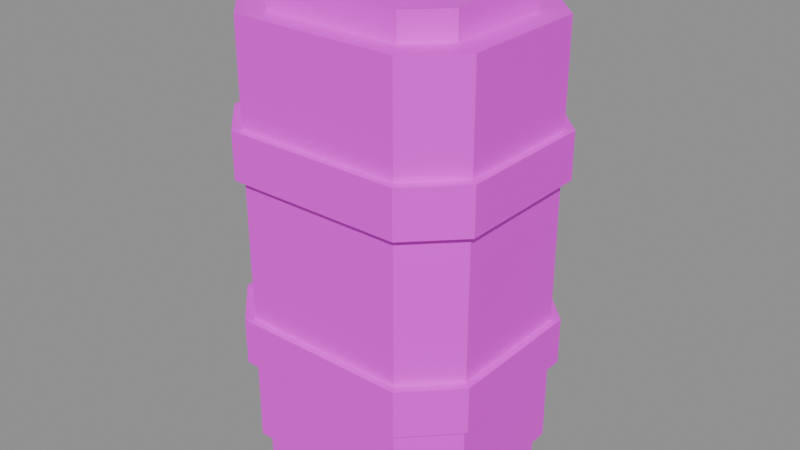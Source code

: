 # Source: vr_mag_light.blend  (saved by Blender 5.2.45; exported with 4.5.12 LTS)
import bpy
from mathutils import Matrix  # noqa: F401  (used for matrix-valued properties, if any)

bpy.ops.wm.read_factory_settings(use_empty=True)
scene = bpy.context.scene
scene.name = 'Scene'

# ---- collections
col_anchors = bpy.data.collections.new('anchors'); scene.collection.children.link(col_anchors)

# ---- images (referenced by path relative to the original .blend; pixels are not part of the script)
import os
ASSET_DIR = os.environ.get("B2B_ASSET_DIR", "")  # directory of the original .blend (textures are referenced by path, not embedded)
HERE = os.path.dirname(os.path.abspath(__file__))  # packed textures are extracted next to this script under _unpacked/

def load_image(name, relpath, width, height, colorspace="sRGB"):
    """Load a texture the original file referenced (path relative to the .blend, or extracted next to this script)."""
    p = next((c for c in (os.path.join(HERE, relpath), os.path.join(ASSET_DIR, relpath)) if relpath and os.path.exists(c)), "")
    if p:
        img = bpy.data.images.load(p, check_existing=True)
        img.name = name
    else:  # same state as the original file: an image datablock whose file is absent (Cycles renders it pink)
        img = bpy.data.images.new(name, width, height)
        img.source = "FILE"
        img.filepath = "//" + (relpath or name)
    img.colorspace_settings.name = colorspace
    return img
img_vr_mag_light_skin0 = load_image('vr_mag_light_skin0', 'vr_mag_light_skin0.png', 1024, 1024, 'sRGB')

# ---- materials (node trees are filled in below, after node groups)
mat_vr_mag_light = bpy.data.materials.new('vr_mag_light')

# ---- material node trees
mat_vr_mag_light.use_nodes = True; mat_vr_mag_light.node_tree.nodes.clear()
_N = mat_vr_mag_light.node_tree.nodes; _L = mat_vr_mag_light.node_tree.links
n0 = _N.new('ShaderNodeBsdfPrincipled'); n0.name = 'Principled BSDF'; n0.location = (-200, 100)
n0.inputs[10].default_value = 0.005
n1 = _N.new('ShaderNodeOutputMaterial'); n1.name = 'Material Output'; n1.location = (200, 100)
n2 = _N.new('ShaderNodeTexImage'); n2.name = 'Image Texture'; n2.location = (0, 0)
n2.image = img_vr_mag_light_skin0
n2.interpolation = 'Closest'
_L.new(n0.outputs[0], n1.inputs[0])
_L.new(n2.outputs[0], n0.inputs[0])
n1.is_active_output = True

# ---- meshes
me_vr_mag_light = bpy.data.meshes.new('vr_mag_light')
me_vr_mag_light.from_pydata([(1.154, -1.5, -2.887), (1.748, -0.8973, -2.887), (1.748, -0.8973, 2.904), (1.154, -1.5, 2.904), (1.748, 0.8973, -2.887), (1.748, 0.8973, 2.904), (1.154, 1.5, -2.887), (1.154, 1.5, 2.904), (-1.154, 1.5, -2.887), (-1.154, 1.5, 2.904), (-1.748, 0.8973, -2.887), (-1.748, 0.8973, 2.904), (-1.748, -0.8973, -2.887), (-1.748, -0.8973, 2.904), (-1.154, -1.5, -2.887), (-1.154, -1.5, 2.904), (0.007255, 0.006274, 2.904), (0.007255, 0.006274, -2.887), (1.226, -1.6, -1.718), (1.85, -0.9725, -1.718), (1.85, -0.9725, -1.078), (1.226, -1.6, -1.078), (1.85, 0.9725, -1.718), (1.85, 0.9725, -1.078), (1.226, 1.6, -1.718), (1.226, 1.6, -1.078), (-1.226, 1.6, -1.718), (-1.226, 1.6, -1.078), (-1.85, 0.9725, -1.718), (-1.85, 0.9725, -1.078), (-1.85, -0.9725, -1.718), (-1.85, -0.9725, -1.078), (-1.226, -1.6, -1.718), (-1.226, -1.6, -1.078), (0.007255, 0.006274, -1.078), (0.007255, 0.006274, -1.718), (1.226, -1.6, 0.8714), (1.85, -0.9725, 0.8714), (1.85, -0.9725, 1.512), (1.226, -1.6, 1.512), (1.85, 0.9725, 0.8714), (1.85, 0.9725, 1.512), (1.226, 1.6, 0.8714), (1.226, 1.6, 1.512), (-1.226, 1.6, 0.8714), (-1.226, 1.6, 1.512), (-1.85, 0.9725, 0.8714), (-1.85, 0.9725, 1.512), (-1.85, -0.9725, 0.8714), (-1.85, -0.9725, 1.512), (-1.226, -1.6, 0.8714), (-1.226, -1.6, 1.512), (0.007255, 0.006274, 1.512), (0.007255, 0.006274, 0.8714), (1.11, -1.374, -3.5), (1.603, -0.8847, -3.5), (1.603, -0.8847, -2.887), (1.11, -1.374, -2.887), (1.603, 0.8847, -3.5), (1.603, 0.8847, -2.887), (1.11, 1.374, -3.5), (1.11, 1.374, -2.887), (-1.11, 1.374, -3.5), (-1.11, 1.374, -2.887), (-1.603, 0.8847, -3.5), (-1.603, 0.8847, -2.887), (-1.603, -0.8847, -3.5), (-1.603, -0.8847, -2.887), (-1.11, -1.374, -3.5), (-1.11, -1.374, -2.887), (0.007255, 0.006274, -3.5), (0.9504, -1.198, 2.904), (1.4, -0.7467, 2.904), (1.4, -0.7467, 3.266), (0.9504, -1.198, 3.266), (1.4, 0.7467, 2.904), (1.4, 0.7467, 3.266), (0.9504, 1.198, 2.904), (0.9504, 1.198, 3.266), (-0.9504, 1.198, 2.904), (-0.9504, 1.198, 3.266), (-1.4, 0.7467, 2.904), (-1.4, 0.7467, 3.266), (-1.4, -0.7467, 2.904), (-1.4, -0.7467, 3.266), (-0.9504, -1.198, 2.904), (-0.9504, -1.198, 3.266), (0.007255, 0.006274, 3.266), (0.3265, -0.4957, 3.238), (0.5006, -0.32, 3.238), (0.5006, -0.32, 3.6), (0.3265, -0.4957, 3.6), (0.5006, 0.32, 3.238), (0.5006, 0.32, 3.6), (0.3265, 0.4957, 3.238), (0.3265, 0.4957, 3.6), (-0.3265, 0.4957, 3.238), (-0.3265, 0.4957, 3.6), (-0.5006, 0.32, 3.238), (-0.5006, 0.32, 3.6), (-0.5006, -0.32, 3.238), (-0.5006, -0.32, 3.6), (-0.3265, -0.4957, 3.238), (-0.3265, -0.4957, 3.6), (0.007255, 0.006274, 3.6), (0.007255, 0.006274, 3.238)], [], [(0, 1, 2), (0, 2, 3), (1, 4, 5), (1, 5, 2), (4, 6, 7), (4, 7, 5), (6, 8, 9), (6, 9, 7), (8, 10, 11), (8, 11, 9), (10, 12, 13), (10, 13, 11), (12, 14, 15), (12, 15, 13), (14, 0, 3), (14, 3, 15), (16, 3, 2), (16, 2, 5), (16, 5, 7), (16, 7, 9), (16, 9, 11), (16, 11, 13), (16, 13, 15), (16, 15, 3), (17, 1, 0), (17, 4, 1), (17, 6, 4), (17, 8, 6), (17, 10, 8), (17, 12, 10), (17, 14, 12), (17, 0, 14), (18, 19, 20), (18, 20, 21), (19, 22, 23), (19, 23, 20), (22, 24, 25), (22, 25, 23), (24, 26, 27), (24, 27, 25), (26, 28, 29), (26, 29, 27), (28, 30, 31), (28, 31, 29), (30, 32, 33), (30, 33, 31), (32, 18, 21), (32, 21, 33), (34, 21, 20), (34, 20, 23), (34, 23, 25), (34, 25, 27), (34, 27, 29), (34, 29, 31), (34, 31, 33), (34, 33, 21), (35, 19, 18), (35, 22, 19), (35, 24, 22), (35, 26, 24), (35, 28, 26), (35, 30, 28), (35, 32, 30), (35, 18, 32), (36, 37, 38), (36, 38, 39), (37, 40, 41), (37, 41, 38), (40, 42, 43), (40, 43, 41), (42, 44, 45), (42, 45, 43), (44, 46, 47), (44, 47, 45), (46, 48, 49), (46, 49, 47), (48, 50, 51), (48, 51, 49), (50, 36, 39), (50, 39, 51), (52, 39, 38), (52, 38, 41), (52, 41, 43), (52, 43, 45), (52, 45, 47), (52, 47, 49), (52, 49, 51), (52, 51, 39), (53, 37, 36), (53, 40, 37), (53, 42, 40), (53, 44, 42), (53, 46, 44), (53, 48, 46), (53, 50, 48), (53, 36, 50), (54, 55, 56), (54, 56, 57), (55, 58, 59), (55, 59, 56), (58, 60, 61), (58, 61, 59), (60, 62, 63), (60, 63, 61), (62, 64, 65), (62, 65, 63), (64, 66, 67), (64, 67, 65), (66, 68, 69), (66, 69, 67), (68, 54, 57), (68, 57, 69), (17, 57, 56), (17, 56, 59), (17, 59, 61), (17, 61, 63), (17, 63, 65), (17, 65, 67), (17, 67, 69), (17, 69, 57), (70, 55, 54), (70, 58, 55), (70, 60, 58), (70, 62, 60), (70, 64, 62), (70, 66, 64), (70, 68, 66), (70, 54, 68), (71, 72, 73), (71, 73, 74), (72, 75, 76), (72, 76, 73), (75, 77, 78), (75, 78, 76), (77, 79, 80), (77, 80, 78), (79, 81, 82), (79, 82, 80), (81, 83, 84), (81, 84, 82), (83, 85, 86), (83, 86, 84), (85, 71, 74), (85, 74, 86), (87, 74, 73), (87, 73, 76), (87, 76, 78), (87, 78, 80), (87, 80, 82), (87, 82, 84), (87, 84, 86), (87, 86, 74), (16, 72, 71), (16, 75, 72), (16, 77, 75), (16, 79, 77), (16, 81, 79), (16, 83, 81), (16, 85, 83), (16, 71, 85), (88, 89, 90), (88, 90, 91), (89, 92, 93), (89, 93, 90), (92, 94, 95), (92, 95, 93), (94, 96, 97), (94, 97, 95), (96, 98, 99), (96, 99, 97), (98, 100, 101), (98, 101, 99), (100, 102, 103), (100, 103, 101), (102, 88, 91), (102, 91, 103), (104, 91, 90), (104, 90, 93), (104, 93, 95), (104, 95, 97), (104, 97, 99), (104, 99, 101), (104, 101, 103), (104, 103, 91), (105, 89, 88), (105, 92, 89), (105, 94, 92), (105, 96, 94), (105, 98, 96), (105, 100, 98), (105, 102, 100), (105, 88, 102)])
me_vr_mag_light.polygons.foreach_set('use_smooth', [True] * 192)
_k = set([(0, 1), (0, 3), (0, 14), (1, 2), (1, 4), (2, 3), (2, 5), (3, 15), (4, 5), (4, 6), (5, 7), (6, 7), (6, 8), (7, 9), (8, 9), (8, 10), (9, 11), (10, 11), (10, 12), (11, 13), (12, 13), (12, 14), (13, 15), (14, 15), (18, 19), (18, 21), (18, 32), (19, 20), (19, 22), (20, 21), (20, 23), (21, 33), (22, 23), (22, 24), (23, 25), (24, 25), (24, 26), (25, 27), (26, 27), (26, 28), (27, 29), (28, 29), (28, 30), (29, 31), (30, 31), (30, 32), (31, 33), (32, 33), (36, 37), (36, 39), (36, 50), (37, 38), (37, 40), (38, 39), (38, 41), (39, 51), (40, 41), (40, 42), (41, 43), (42, 43), (42, 44), (43, 45), (44, 45), (44, 46), (45, 47), (46, 47), (46, 48), (47, 49), (48, 49), (48, 50), (49, 51), (50, 51), (54, 55), (54, 57), (54, 68), (55, 56), (55, 58), (56, 57), (56, 59), (57, 69), (58, 59), (58, 60), (59, 61), (60, 61), (60, 62), (61, 63), (62, 63), (62, 64), (63, 65), (64, 65), (64, 66), (65, 67), (66, 67), (66, 68), (67, 69), (68, 69), (71, 72), (71, 74), (71, 85), (72, 73), (72, 75), (73, 74), (73, 76), (74, 86), (75, 76), (75, 77), (76, 78), (77, 78), (77, 79), (78, 80), (79, 80), (79, 81), (80, 82), (81, 82), (81, 83), (82, 84), (83, 84), (83, 85), (84, 86), (85, 86), (88, 89), (88, 91), (88, 102), (89, 90), (89, 92), (90, 91), (90, 93), (91, 103), (92, 93), (92, 94), (93, 95), (94, 95), (94, 96), (95, 97), (96, 97), (96, 98), (97, 99), (98, 99), (98, 100), (99, 101), (100, 101), (100, 102), (101, 103), (102, 103)])
me_vr_mag_light.attributes.new('sharp_edge', 'BOOLEAN', 'EDGE').data.foreach_set('value', [ (min(e.vertices), max(e.vertices)) in _k for e in me_vr_mag_light.edges])
_uv = me_vr_mag_light.uv_layers.new(name='UVMap')
_uv.uv.foreach_set('vector', [0.02344, 0.5078, 0.4922, 0.5078, 0.4922, 0.9766, 0.02344, 0.5078, 0.4922, 0.9766, 0.02344, 0.9766, 0.02344, 0.5078, 0.4922, 0.5078, 0.4922, 0.9766, 0.02344, 0.5078, 0.4922, 0.9766, 0.02344, 0.9766, 0.02344, 0.5078, 0.4922, 0.5078, 0.4922, 0.9766, 0.02344, 0.5078, 0.4922, 0.9766, 0.02344, 0.9766, 0.02344, 0.5078, 0.4922, 0.5078, 0.4922, 0.9766, 0.02344, 0.5078, 0.4922, 0.9766, 0.02344, 0.9766, 0.02344, 0.5078, 0.4922, 0.5078, 0.4922, 0.9766, 0.02344, 0.5078, 0.4922, 0.9766, 0.02344, 0.9766, 0.02344, 0.5078, 0.4922, 0.5078, 0.4922, 0.9766, 0.02344, 0.5078, 0.4922, 0.9766, 0.02344, 0.9766, 0.02344, 0.5078, 0.4922, 0.5078, 0.4922, 0.9766, 0.02344, 0.5078, 0.4922, 0.9766, 0.02344, 0.9766, 0.02344, 0.5078, 0.4922, 0.5078, 0.4922, 0.9766, 0.02344, 0.5078, 0.4922, 0.9766, 0.02344, 0.9766, 0.2578, 0.1172, 0.3984, 0.2266, 0.4922, 0.1953, 0.2578, 0.1172, 0.4922, 0.1953, 0.4922, 0.05469, 0.2578, 0.1172, 0.4922, 0.05469, 0.3984, 0.007812, 0.2578, 0.1172, 0.3984, 0.007812, 0.1016, 0.007812, 0.2578, 0.1172, 0.1016, 0.007812, 0.02344, 0.05469, 0.2578, 0.1172, 0.02344, 0.05469, 0.02344, 0.1953, 0.2578, 0.1172, 0.02344, 0.1953, 0.1016, 0.2266, 0.2578, 0.1172, 0.1016, 0.2266, 0.3984, 0.2266, 0.2578, 0.1172, 0.4922, 0.1953, 0.3984, 0.2266, 0.2578, 0.1172, 0.4922, 0.05469, 0.4922, 0.1953, 0.2578, 0.1172, 0.3984, 0.007812, 0.4922, 0.05469, 0.2578, 0.1172, 0.1016, 0.007812, 0.3984, 0.007812, 0.2578, 0.1172, 0.02344, 0.05469, 0.1016, 0.007812, 0.2578, 0.1172, 0.02344, 0.1953, 0.02344, 0.05469, 0.2578, 0.1172, 0.1016, 0.2266, 0.02344, 0.1953, 0.2578, 0.1172, 0.3984, 0.2266, 0.1016, 0.2266, 0.02344, 0.2578, 0.4922, 0.2578, 0.4922, 0.4766, 0.02344, 0.2578, 0.4922, 0.4766, 0.02344, 0.4766, 0.02344, 0.2578, 0.4922, 0.2578, 0.4922, 0.4766, 0.02344, 0.2578, 0.4922, 0.4766, 0.02344, 0.4766, 0.02344, 0.2578, 0.4922, 0.2578, 0.4922, 0.4766, 0.02344, 0.2578, 0.4922, 0.4766, 0.02344, 0.4766, 0.02344, 0.2578, 0.4922, 0.2578, 0.4922, 0.4766, 0.02344, 0.2578, 0.4922, 0.4766, 0.02344, 0.4766, 0.02344, 0.2578, 0.4922, 0.2578, 0.4922, 0.4766, 0.02344, 0.2578, 0.4922, 0.4766, 0.02344, 0.4766, 0.02344, 0.2578, 0.4922, 0.2578, 0.4922, 0.4766, 0.02344, 0.2578, 0.4922, 0.4766, 0.02344, 0.4766, 0.02344, 0.2578, 0.4922, 0.2578, 0.4922, 0.4766, 0.02344, 0.2578, 0.4922, 0.4766, 0.02344, 0.4766, 0.02344, 0.2578, 0.4922, 0.2578, 0.4922, 0.4766, 0.02344, 0.2578, 0.4922, 0.4766, 0.02344, 0.4766, 0.2578, 0.3672, 0.3984, 0.4766, 0.4922, 0.4453, 0.2578, 0.3672, 0.4922, 0.4453, 0.4922, 0.3047, 0.2578, 0.3672, 0.4922, 0.3047, 0.3984, 0.2578, 0.2578, 0.3672, 0.3984, 0.2578, 0.1016, 0.2578, 0.2578, 0.3672, 0.1016, 0.2578, 0.02344, 0.3047, 0.2578, 0.3672, 0.02344, 0.3047, 0.02344, 0.4453, 0.2578, 0.3672, 0.02344, 0.4453, 0.1016, 0.4766, 0.2578, 0.3672, 0.1016, 0.4766, 0.3984, 0.4766, 0.2578, 0.3672, 0.4922, 0.4453, 0.3984, 0.4766, 0.2578, 0.3672, 0.4922, 0.3047, 0.4922, 0.4453, 0.2578, 0.3672, 0.3984, 0.2578, 0.4922, 0.3047, 0.2578, 0.3672, 0.1016, 0.2578, 0.3984, 0.2578, 0.2578, 0.3672, 0.02344, 0.3047, 0.1016, 0.2578, 0.2578, 0.3672, 0.02344, 0.4453, 0.02344, 0.3047, 0.2578, 0.3672, 0.1016, 0.4766, 0.02344, 0.4453, 0.2578, 0.3672, 0.3984, 0.4766, 0.1016, 0.4766, 0.02344, 0.2578, 0.4922, 0.2578, 0.4922, 0.4766, 0.02344, 0.2578, 0.4922, 0.4766, 0.02344, 0.4766, 0.02344, 0.2578, 0.4922, 0.2578, 0.4922, 0.4766, 0.02344, 0.2578, 0.4922, 0.4766, 0.02344, 0.4766, 0.02344, 0.2578, 0.4922, 0.2578, 0.4922, 0.4766, 0.02344, 0.2578, 0.4922, 0.4766, 0.02344, 0.4766, 0.02344, 0.2578, 0.4922, 0.2578, 0.4922, 0.4766, 0.02344, 0.2578, 0.4922, 0.4766, 0.02344, 0.4766, 0.02344, 0.2578, 0.4922, 0.2578, 0.4922, 0.4766, 0.02344, 0.2578, 0.4922, 0.4766, 0.02344, 0.4766, 0.02344, 0.2578, 0.4922, 0.2578, 0.4922, 0.4766, 0.02344, 0.2578, 0.4922, 0.4766, 0.02344, 0.4766, 0.02344, 0.2578, 0.4922, 0.2578, 0.4922, 0.4766, 0.02344, 0.2578, 0.4922, 0.4766, 0.02344, 0.4766, 0.02344, 0.2578, 0.4922, 0.2578, 0.4922, 0.4766, 0.02344, 0.2578, 0.4922, 0.4766, 0.02344, 0.4766, 0.2578, 0.3672, 0.3984, 0.4766, 0.4922, 0.4453, 0.2578, 0.3672, 0.4922, 0.4453, 0.4922, 0.3047, 0.2578, 0.3672, 0.4922, 0.3047, 0.3984, 0.2578, 0.2578, 0.3672, 0.3984, 0.2578, 0.1016, 0.2578, 0.2578, 0.3672, 0.1016, 0.2578, 0.02344, 0.3047, 0.2578, 0.3672, 0.02344, 0.3047, 0.02344, 0.4453, 0.2578, 0.3672, 0.02344, 0.4453, 0.1016, 0.4766, 0.2578, 0.3672, 0.1016, 0.4766, 0.3984, 0.4766, 0.2578, 0.3672, 0.4922, 0.4453, 0.3984, 0.4766, 0.2578, 0.3672, 0.4922, 0.3047, 0.4922, 0.4453, 0.2578, 0.3672, 0.3984, 0.2578, 0.4922, 0.3047, 0.2578, 0.3672, 0.1016, 0.2578, 0.3984, 0.2578, 0.2578, 0.3672, 0.02344, 0.3047, 0.1016, 0.2578, 0.2578, 0.3672, 0.02344, 0.4453, 0.02344, 0.3047, 0.2578, 0.3672, 0.1016, 0.4766, 0.02344, 0.4453, 0.2578, 0.3672, 0.3984, 0.4766, 0.1016, 0.4766, 0.02344, 0.007812, 0.4922, 0.007812, 0.4922, 0.2266, 0.02344, 0.007812, 0.4922, 0.2266, 0.02344, 0.2266, 0.02344, 0.007812, 0.4922, 0.007812, 0.4922, 0.2266, 0.02344, 0.007812, 0.4922, 0.2266, 0.02344, 0.2266, 0.02344, 0.007812, 0.4922, 0.007812, 0.4922, 0.2266, 0.02344, 0.007812, 0.4922, 0.2266, 0.02344, 0.2266, 0.02344, 0.007812, 0.4922, 0.007812, 0.4922, 0.2266, 0.02344, 0.007812, 0.4922, 0.2266, 0.02344, 0.2266, 0.02344, 0.007812, 0.4922, 0.007812, 0.4922, 0.2266, 0.02344, 0.007812, 0.4922, 0.2266, 0.02344, 0.2266, 0.02344, 0.007812, 0.4922, 0.007812, 0.4922, 0.2266, 0.02344, 0.007812, 0.4922, 0.2266, 0.02344, 0.2266, 0.02344, 0.007812, 0.4922, 0.007812, 0.4922, 0.2266, 0.02344, 0.007812, 0.4922, 0.2266, 0.02344, 0.2266, 0.02344, 0.007812, 0.4922, 0.007812, 0.4922, 0.2266, 0.02344, 0.007812, 0.4922, 0.2266, 0.02344, 0.2266, 0.2578, 0.1172, 0.4141, 0.2266, 0.4922, 0.1953, 0.2578, 0.1172, 0.4922, 0.1953, 0.4922, 0.05469, 0.2578, 0.1172, 0.4922, 0.05469, 0.4141, 0.007812, 0.2578, 0.1172, 0.4141, 0.007812, 0.08594, 0.007812, 0.2578, 0.1172, 0.08594, 0.007812, 0.02344, 0.05469, 0.2578, 0.1172, 0.02344, 0.05469, 0.02344, 0.1953, 0.2578, 0.1172, 0.02344, 0.1953, 0.08594, 0.2266, 0.2578, 0.1172, 0.08594, 0.2266, 0.4141, 0.2266, 0.2578, 0.1172, 0.4922, 0.1953, 0.4141, 0.2266, 0.2578, 0.1172, 0.4922, 0.05469, 0.4922, 0.1953, 0.2578, 0.1172, 0.4141, 0.007812, 0.4922, 0.05469, 0.2578, 0.1172, 0.08594, 0.007812, 0.4141, 0.007812, 0.2578, 0.1172, 0.02344, 0.05469, 0.08594, 0.007812, 0.2578, 0.1172, 0.02344, 0.1953, 0.02344, 0.05469, 0.2578, 0.1172, 0.08594, 0.2266, 0.02344, 0.1953, 0.2578, 0.1172, 0.4141, 0.2266, 0.08594, 0.2266, 0.5234, 0.7578, 0.9922, 0.7578, 0.9922, 0.9766, 0.5234, 0.7578, 0.9922, 0.9766, 0.5234, 0.9766, 0.5234, 0.7578, 0.9922, 0.7578, 0.9922, 0.9766, 0.5234, 0.7578, 0.9922, 0.9766, 0.5234, 0.9766, 0.5234, 0.7578, 0.9922, 0.7578, 0.9922, 0.9766, 0.5234, 0.7578, 0.9922, 0.9766, 0.5234, 0.9766, 0.5234, 0.7578, 0.9922, 0.7578, 0.9922, 0.9766, 0.5234, 0.7578, 0.9922, 0.9766, 0.5234, 0.9766, 0.5234, 0.7578, 0.9922, 0.7578, 0.9922, 0.9766, 0.5234, 0.7578, 0.9922, 0.9766, 0.5234, 0.9766, 0.5234, 0.7578, 0.9922, 0.7578, 0.9922, 0.9766, 0.5234, 0.7578, 0.9922, 0.9766, 0.5234, 0.9766, 0.5234, 0.7578, 0.9922, 0.7578, 0.9922, 0.9766, 0.5234, 0.7578, 0.9922, 0.9766, 0.5234, 0.9766, 0.5234, 0.7578, 0.9922, 0.7578, 0.9922, 0.9766, 0.5234, 0.7578, 0.9922, 0.9766, 0.5234, 0.9766, 0.7578, 0.8672, 0.9141, 0.9766, 0.9922, 0.9453, 0.7578, 0.8672, 0.9922, 0.9453, 0.9922, 0.8047, 0.7578, 0.8672, 0.9922, 0.8047, 0.9141, 0.7578, 0.7578, 0.8672, 0.9141, 0.7578, 0.5859, 0.7578, 0.7578, 0.8672, 0.5859, 0.7578, 0.5234, 0.8047, 0.7578, 0.8672, 0.5234, 0.8047, 0.5234, 0.9453, 0.7578, 0.8672, 0.5234, 0.9453, 0.5859, 0.9766, 0.7578, 0.8672, 0.5859, 0.9766, 0.9141, 0.9766, 0.7578, 0.8672, 0.9922, 0.9453, 0.9141, 0.9766, 0.7578, 0.8672, 0.9922, 0.8047, 0.9922, 0.9453, 0.7578, 0.8672, 0.9141, 0.7578, 0.9922, 0.8047, 0.7578, 0.8672, 0.5859, 0.7578, 0.9141, 0.7578, 0.7578, 0.8672, 0.5234, 0.8047, 0.5859, 0.7578, 0.7578, 0.8672, 0.5234, 0.9453, 0.5234, 0.8047, 0.7578, 0.8672, 0.5859, 0.9766, 0.5234, 0.9453, 0.7578, 0.8672, 0.9141, 0.9766, 0.5859, 0.9766, 0.5234, 0.5078, 0.9922, 0.5078, 0.9922, 0.7266, 0.5234, 0.5078, 0.9922, 0.7266, 0.5234, 0.7266, 0.5234, 0.5078, 0.9922, 0.5078, 0.9922, 0.7266, 0.5234, 0.5078, 0.9922, 0.7266, 0.5234, 0.7266, 0.5234, 0.5078, 0.9922, 0.5078, 0.9922, 0.7266, 0.5234, 0.5078, 0.9922, 0.7266, 0.5234, 0.7266, 0.5234, 0.5078, 0.9922, 0.5078, 0.9922, 0.7266, 0.5234, 0.5078, 0.9922, 0.7266, 0.5234, 0.7266, 0.5234, 0.5078, 0.9922, 0.5078, 0.9922, 0.7266, 0.5234, 0.5078, 0.9922, 0.7266, 0.5234, 0.7266, 0.5234, 0.5078, 0.9922, 0.5078, 0.9922, 0.7266, 0.5234, 0.5078, 0.9922, 0.7266, 0.5234, 0.7266, 0.5234, 0.5078, 0.9922, 0.5078, 0.9922, 0.7266, 0.5234, 0.5078, 0.9922, 0.7266, 0.5234, 0.7266, 0.5234, 0.5078, 0.9922, 0.5078, 0.9922, 0.7266, 0.5234, 0.5078, 0.9922, 0.7266, 0.5234, 0.7266, 0.7578, 0.6172, 0.8984, 0.7266, 0.9922, 0.6953, 0.7578, 0.6172, 0.9922, 0.6953, 0.9922, 0.5547, 0.7578, 0.6172, 0.9922, 0.5547, 0.8984, 0.5078, 0.7578, 0.6172, 0.8984, 0.5078, 0.6016, 0.5078, 0.7578, 0.6172, 0.6016, 0.5078, 0.5234, 0.5547, 0.7578, 0.6172, 0.5234, 0.5547, 0.5234, 0.6953, 0.7578, 0.6172, 0.5234, 0.6953, 0.6016, 0.7266, 0.7578, 0.6172, 0.6016, 0.7266, 0.8984, 0.7266, 0.7578, 0.6172, 0.9922, 0.6953, 0.8984, 0.7266, 0.7578, 0.6172, 0.9922, 0.5547, 0.9922, 0.6953, 0.7578, 0.6172, 0.8984, 0.5078, 0.9922, 0.5547, 0.7578, 0.6172, 0.6016, 0.5078, 0.8984, 0.5078, 0.7578, 0.6172, 0.5234, 0.5547, 0.6016, 0.5078, 0.7578, 0.6172, 0.5234, 0.6953, 0.5234, 0.5547, 0.7578, 0.6172, 0.6016, 0.7266, 0.5234, 0.6953, 0.7578, 0.6172, 0.8984, 0.7266, 0.6016, 0.7266])
me_vr_mag_light.materials.append(mat_vr_mag_light)
me_vr_mag_light.update()

# ---- objects
ob_vr_mag_light = bpy.data.objects.new('vr_mag_light', me_vr_mag_light)

# ---- transforms, parenting, visibility, modifiers, constraints
ob_vr_mag_light.location = (0.0, 0.0, 0.0)

# ---- collection membership
scene.collection.objects.link(ob_vr_mag_light)

# ---- scene / render settings (as saved in the file)
scene.frame_start = 1; scene.frame_end = 250; scene.frame_set(1)
scene.render.engine = 'BLENDER_EEVEE_NEXT'
scene.render.bake_bias = 0.0
scene.render.bake_samples = 0
scene.render.compositor_device = 'GPU'
scene.eevee.use_volume_custom_range = False
scene.eevee.fast_gi_thickness_near = 0.1
scene.eevee.fast_gi_thickness_far = 0.0
scene.eevee.ray_tracing_options.screen_trace_thickness = 0.1
bpy.context.view_layer.update()

# ---- added for rendering (the .blend has no active camera and no usable light): camera, sun + grey world if the file has none
cam_auto = bpy.data.cameras.new('AutoCamera')
cam_auto.lens = 50.0
cam_auto.sensor_width = 36.0
cam_auto.clip_end = 1000.0
ob_auto_camera = bpy.data.objects.new('AutoCamera', cam_auto)
scene.collection.objects.link(ob_auto_camera)
ob_auto_camera.location = (7.97735, -9.57282, 6.43188)
ob_auto_camera.rotation_euler = (1.09748, -7.21219e-08, 0.694738)
scene.camera = ob_auto_camera
light_auto_sun = bpy.data.lights.new('AutoSun', 'SUN')
light_auto_sun.energy = 3.0
light_auto_sun.angle = 0.0523599
ob_auto_sun = bpy.data.objects.new('AutoSun', light_auto_sun)
scene.collection.objects.link(ob_auto_sun)
ob_auto_sun.rotation_euler = (0.872665, 0.174533, 0.523599)
if scene.world is None:
    world_auto = bpy.data.worlds.new('AutoWorld')
    world_auto.color = (0.3, 0.3, 0.3)
    scene.world = world_auto
bpy.context.view_layer.update()
